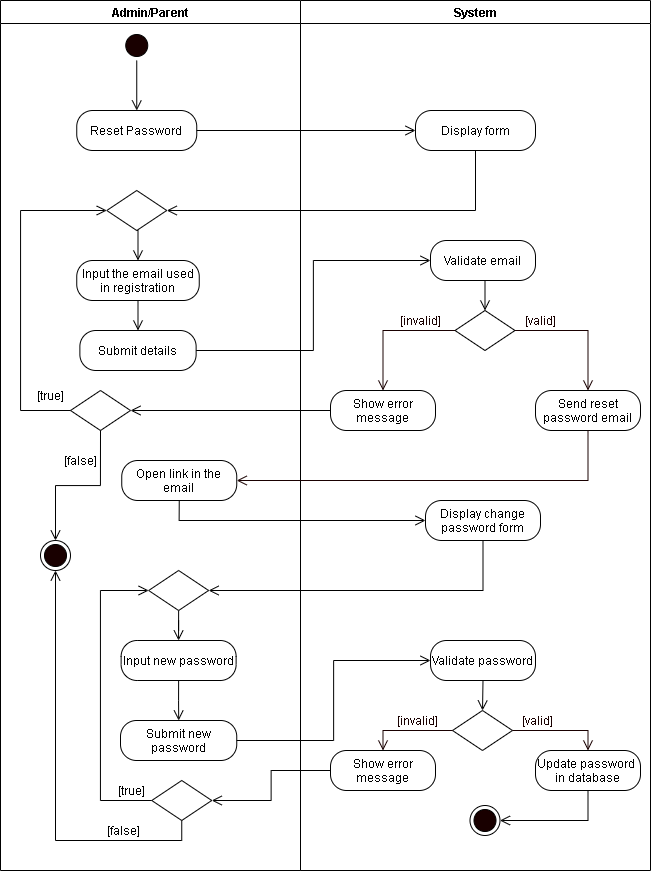

The diagram above was exported from draw.io. Its source (the exported page's mxGraphModel, read from the mxfile embedded in the PNG):
<mxGraphModel dx="1089" dy="736" grid="1" gridSize="10" guides="1" tooltips="1" connect="1" arrows="1" fold="1" page="1" pageScale="1" pageWidth="850" pageHeight="1100" math="0" shadow="0">
  <root>
    <mxCell id="rPOCZbVvyAolXIEEcs_V-0" />
    <mxCell id="rPOCZbVvyAolXIEEcs_V-1" parent="rPOCZbVvyAolXIEEcs_V-0" />
    <mxCell id="hvnI_WJmjJ6BdcuPyPCw-0" value="Admin/Parent" style="swimlane;startSize=23;" parent="rPOCZbVvyAolXIEEcs_V-1" vertex="1">
      <mxGeometry x="40" y="10" width="300" height="870" as="geometry" />
    </mxCell>
    <mxCell id="hvnI_WJmjJ6BdcuPyPCw-1" style="edgeStyle=orthogonalEdgeStyle;rounded=0;orthogonalLoop=1;jettySize=auto;html=1;exitX=0.5;exitY=1;exitDx=0;exitDy=0;entryX=0.5;entryY=0;entryDx=0;entryDy=0;endArrow=open;endFill=0;endSize=8;" parent="hvnI_WJmjJ6BdcuPyPCw-0" source="hvnI_WJmjJ6BdcuPyPCw-2" edge="1">
      <mxGeometry relative="1" as="geometry">
        <mxPoint x="136.25" y="110" as="targetPoint" />
      </mxGeometry>
    </mxCell>
    <mxCell id="hvnI_WJmjJ6BdcuPyPCw-2" value="" style="ellipse;html=1;shape=startState;fillColor=#190000;" parent="hvnI_WJmjJ6BdcuPyPCw-0" vertex="1">
      <mxGeometry x="121.25" y="30" width="30" height="30" as="geometry" />
    </mxCell>
    <mxCell id="hvnI_WJmjJ6BdcuPyPCw-3" value="Reset Password" style="rounded=1;whiteSpace=wrap;html=1;arcSize=40;" parent="hvnI_WJmjJ6BdcuPyPCw-0" vertex="1">
      <mxGeometry x="76.25" y="110" width="120" height="40" as="geometry" />
    </mxCell>
    <mxCell id="hvnI_WJmjJ6BdcuPyPCw-4" style="edgeStyle=orthogonalEdgeStyle;rounded=0;orthogonalLoop=1;jettySize=auto;html=1;exitX=0.5;exitY=1;exitDx=0;exitDy=0;entryX=0.5;entryY=0;entryDx=0;entryDy=0;endArrow=open;endFill=0;endSize=8;" parent="hvnI_WJmjJ6BdcuPyPCw-0" source="hvnI_WJmjJ6BdcuPyPCw-5" target="hvnI_WJmjJ6BdcuPyPCw-6" edge="1">
      <mxGeometry relative="1" as="geometry" />
    </mxCell>
    <mxCell id="hvnI_WJmjJ6BdcuPyPCw-5" value="Input the email used in registration" style="rounded=1;whiteSpace=wrap;html=1;arcSize=40;" parent="hvnI_WJmjJ6BdcuPyPCw-0" vertex="1">
      <mxGeometry x="76.25" y="260" width="122.5" height="40" as="geometry" />
    </mxCell>
    <mxCell id="hvnI_WJmjJ6BdcuPyPCw-6" value="Submit details" style="rounded=1;whiteSpace=wrap;html=1;arcSize=40;" parent="hvnI_WJmjJ6BdcuPyPCw-0" vertex="1">
      <mxGeometry x="79.37" y="330" width="116.25" height="40" as="geometry" />
    </mxCell>
    <mxCell id="hvnI_WJmjJ6BdcuPyPCw-7" style="edgeStyle=orthogonalEdgeStyle;rounded=0;orthogonalLoop=1;jettySize=auto;html=1;exitX=0.5;exitY=1;exitDx=0;exitDy=0;entryX=0.5;entryY=0;entryDx=0;entryDy=0;endArrow=open;endFill=0;endSize=8;" parent="hvnI_WJmjJ6BdcuPyPCw-0" source="hvnI_WJmjJ6BdcuPyPCw-8" target="hvnI_WJmjJ6BdcuPyPCw-5" edge="1">
      <mxGeometry relative="1" as="geometry" />
    </mxCell>
    <mxCell id="hvnI_WJmjJ6BdcuPyPCw-8" value="" style="rhombus;whiteSpace=wrap;html=1;" parent="hvnI_WJmjJ6BdcuPyPCw-0" vertex="1">
      <mxGeometry x="106.25" y="190" width="60" height="40" as="geometry" />
    </mxCell>
    <mxCell id="hvnI_WJmjJ6BdcuPyPCw-23" value="Open link in the email" style="rounded=1;whiteSpace=wrap;html=1;arcSize=40;" parent="hvnI_WJmjJ6BdcuPyPCw-0" vertex="1">
      <mxGeometry x="121.25" y="460" width="115" height="40" as="geometry" />
    </mxCell>
    <mxCell id="hvnI_WJmjJ6BdcuPyPCw-35" style="edgeStyle=orthogonalEdgeStyle;rounded=0;orthogonalLoop=1;jettySize=auto;html=1;exitX=0.5;exitY=1;exitDx=0;exitDy=0;endArrow=open;endFill=0;endSize=8;" parent="hvnI_WJmjJ6BdcuPyPCw-0" source="hvnI_WJmjJ6BdcuPyPCw-33" target="hvnI_WJmjJ6BdcuPyPCw-34" edge="1">
      <mxGeometry relative="1" as="geometry" />
    </mxCell>
    <mxCell id="hvnI_WJmjJ6BdcuPyPCw-33" value="Input new password" style="rounded=1;whiteSpace=wrap;html=1;arcSize=40;" parent="hvnI_WJmjJ6BdcuPyPCw-0" vertex="1">
      <mxGeometry x="120.63" y="640" width="115" height="40" as="geometry" />
    </mxCell>
    <mxCell id="hvnI_WJmjJ6BdcuPyPCw-34" value="Submit new password" style="rounded=1;whiteSpace=wrap;html=1;arcSize=40;" parent="hvnI_WJmjJ6BdcuPyPCw-0" vertex="1">
      <mxGeometry x="120" y="720" width="116.25" height="40" as="geometry" />
    </mxCell>
    <mxCell id="UFB63RbCdEMShemAOPES-0" value="" style="rhombus;whiteSpace=wrap;html=1;" vertex="1" parent="hvnI_WJmjJ6BdcuPyPCw-0">
      <mxGeometry x="70" y="390" width="60" height="40" as="geometry" />
    </mxCell>
    <mxCell id="hvnI_WJmjJ6BdcuPyPCw-28" style="edgeStyle=orthogonalEdgeStyle;rounded=0;orthogonalLoop=1;jettySize=auto;html=1;exitX=0;exitY=0.5;exitDx=0;exitDy=0;endArrow=open;endFill=0;endSize=8;entryX=0;entryY=0.5;entryDx=0;entryDy=0;" parent="hvnI_WJmjJ6BdcuPyPCw-0" source="UFB63RbCdEMShemAOPES-0" target="hvnI_WJmjJ6BdcuPyPCw-8" edge="1">
      <mxGeometry relative="1" as="geometry">
        <mxPoint x="30" y="249.9999999999999" as="targetPoint" />
        <Array as="points">
          <mxPoint x="20" y="410" />
          <mxPoint x="20" y="210" />
        </Array>
      </mxGeometry>
    </mxCell>
    <mxCell id="UFB63RbCdEMShemAOPES-2" style="edgeStyle=orthogonalEdgeStyle;rounded=0;orthogonalLoop=1;jettySize=auto;html=1;exitX=0.5;exitY=1;exitDx=0;exitDy=0;endArrow=open;endFill=0;endSize=8;" edge="1" parent="hvnI_WJmjJ6BdcuPyPCw-0" source="UFB63RbCdEMShemAOPES-0" target="634WEQnN5g8VNwgBxhx9-15">
      <mxGeometry relative="1" as="geometry">
        <mxPoint x="50" y="540" as="targetPoint" />
      </mxGeometry>
    </mxCell>
    <mxCell id="634WEQnN5g8VNwgBxhx9-0" value="[true]" style="text;html=1;align=center;verticalAlign=middle;resizable=0;points=[];autosize=1;strokeColor=none;" vertex="1" parent="hvnI_WJmjJ6BdcuPyPCw-0">
      <mxGeometry x="30" y="385" width="40" height="20" as="geometry" />
    </mxCell>
    <mxCell id="634WEQnN5g8VNwgBxhx9-1" value="[false]" style="text;html=1;align=center;verticalAlign=middle;resizable=0;points=[];autosize=1;strokeColor=none;" vertex="1" parent="hvnI_WJmjJ6BdcuPyPCw-0">
      <mxGeometry x="55" y="450" width="50" height="20" as="geometry" />
    </mxCell>
    <mxCell id="634WEQnN5g8VNwgBxhx9-13" style="edgeStyle=orthogonalEdgeStyle;rounded=0;orthogonalLoop=1;jettySize=auto;html=1;exitX=0.5;exitY=1;exitDx=0;exitDy=0;endArrow=open;endFill=0;endSize=8;" edge="1" parent="hvnI_WJmjJ6BdcuPyPCw-0" source="634WEQnN5g8VNwgBxhx9-12" target="hvnI_WJmjJ6BdcuPyPCw-33">
      <mxGeometry relative="1" as="geometry" />
    </mxCell>
    <mxCell id="634WEQnN5g8VNwgBxhx9-12" value="" style="rhombus;whiteSpace=wrap;html=1;" vertex="1" parent="hvnI_WJmjJ6BdcuPyPCw-0">
      <mxGeometry x="148.13" y="570" width="60" height="40" as="geometry" />
    </mxCell>
    <mxCell id="634WEQnN5g8VNwgBxhx9-15" value="" style="ellipse;html=1;shape=endState;fillColor=#190000;" vertex="1" parent="hvnI_WJmjJ6BdcuPyPCw-0">
      <mxGeometry x="40" y="540" width="30" height="30" as="geometry" />
    </mxCell>
    <mxCell id="3ZyeEVgwEUI30SH1if-n-5" style="edgeStyle=orthogonalEdgeStyle;rounded=0;orthogonalLoop=1;jettySize=auto;html=1;exitX=0.5;exitY=1;exitDx=0;exitDy=0;entryX=0.5;entryY=1;entryDx=0;entryDy=0;endArrow=open;endFill=0;endSize=8;" edge="1" parent="hvnI_WJmjJ6BdcuPyPCw-0" source="3ZyeEVgwEUI30SH1if-n-0" target="634WEQnN5g8VNwgBxhx9-15">
      <mxGeometry relative="1" as="geometry" />
    </mxCell>
    <mxCell id="3ZyeEVgwEUI30SH1if-n-0" value="" style="rhombus;whiteSpace=wrap;html=1;" vertex="1" parent="hvnI_WJmjJ6BdcuPyPCw-0">
      <mxGeometry x="151.25" y="780" width="60" height="40" as="geometry" />
    </mxCell>
    <mxCell id="634WEQnN5g8VNwgBxhx9-16" style="edgeStyle=orthogonalEdgeStyle;rounded=0;orthogonalLoop=1;jettySize=auto;html=1;exitX=0;exitY=0.5;exitDx=0;exitDy=0;entryX=0;entryY=0.5;entryDx=0;entryDy=0;endArrow=open;endFill=0;endSize=8;" edge="1" parent="hvnI_WJmjJ6BdcuPyPCw-0" source="3ZyeEVgwEUI30SH1if-n-0" target="634WEQnN5g8VNwgBxhx9-12">
      <mxGeometry relative="1" as="geometry">
        <Array as="points">
          <mxPoint x="100" y="800" />
          <mxPoint x="100" y="590" />
        </Array>
      </mxGeometry>
    </mxCell>
    <mxCell id="3ZyeEVgwEUI30SH1if-n-4" value="[false]" style="text;html=1;align=center;verticalAlign=middle;resizable=0;points=[];autosize=1;strokeColor=none;" vertex="1" parent="hvnI_WJmjJ6BdcuPyPCw-0">
      <mxGeometry x="98.13" y="820" width="50" height="20" as="geometry" />
    </mxCell>
    <mxCell id="3ZyeEVgwEUI30SH1if-n-6" value="[true]" style="text;html=1;align=center;verticalAlign=middle;resizable=0;points=[];autosize=1;strokeColor=none;" vertex="1" parent="hvnI_WJmjJ6BdcuPyPCw-0">
      <mxGeometry x="111.25" y="780" width="40" height="20" as="geometry" />
    </mxCell>
    <mxCell id="hvnI_WJmjJ6BdcuPyPCw-12" value="System" style="swimlane;" parent="rPOCZbVvyAolXIEEcs_V-1" vertex="1">
      <mxGeometry x="340" y="10" width="350" height="870" as="geometry" />
    </mxCell>
    <mxCell id="hvnI_WJmjJ6BdcuPyPCw-13" value="Validate email" style="rounded=1;whiteSpace=wrap;html=1;arcSize=40;" parent="hvnI_WJmjJ6BdcuPyPCw-12" vertex="1">
      <mxGeometry x="130" y="240" width="105" height="40" as="geometry" />
    </mxCell>
    <mxCell id="hvnI_WJmjJ6BdcuPyPCw-14" value="" style="rhombus;whiteSpace=wrap;html=1;" parent="hvnI_WJmjJ6BdcuPyPCw-12" vertex="1">
      <mxGeometry x="154.5" y="310" width="60" height="40" as="geometry" />
    </mxCell>
    <mxCell id="hvnI_WJmjJ6BdcuPyPCw-15" style="edgeStyle=orthogonalEdgeStyle;rounded=0;orthogonalLoop=1;jettySize=auto;html=1;exitX=0.5;exitY=1;exitDx=0;exitDy=0;entryX=0.5;entryY=0;entryDx=0;entryDy=0;endArrow=open;endFill=0;endSize=8;" parent="hvnI_WJmjJ6BdcuPyPCw-12" source="hvnI_WJmjJ6BdcuPyPCw-13" target="hvnI_WJmjJ6BdcuPyPCw-14" edge="1">
      <mxGeometry relative="1" as="geometry" />
    </mxCell>
    <mxCell id="hvnI_WJmjJ6BdcuPyPCw-16" value="&lt;font color=&quot;#190000&quot;&gt;[valid]&lt;/font&gt;" style="text;html=1;align=center;verticalAlign=middle;resizable=0;points=[];autosize=1;strokeColor=none;fontColor=#FFFFFF;" parent="hvnI_WJmjJ6BdcuPyPCw-12" vertex="1">
      <mxGeometry x="214.5" y="310" width="50" height="20" as="geometry" />
    </mxCell>
    <mxCell id="hvnI_WJmjJ6BdcuPyPCw-17" value="&lt;font color=&quot;#190000&quot;&gt;[invalid]&lt;/font&gt;" style="text;html=1;align=center;verticalAlign=middle;resizable=0;points=[];autosize=1;strokeColor=none;fontColor=#FFFFFF;" parent="hvnI_WJmjJ6BdcuPyPCw-12" vertex="1">
      <mxGeometry x="90" y="310" width="60" height="20" as="geometry" />
    </mxCell>
    <mxCell id="hvnI_WJmjJ6BdcuPyPCw-18" value="Show error message" style="rounded=1;whiteSpace=wrap;html=1;arcSize=40;" parent="hvnI_WJmjJ6BdcuPyPCw-12" vertex="1">
      <mxGeometry x="30" y="390" width="105" height="40" as="geometry" />
    </mxCell>
    <mxCell id="hvnI_WJmjJ6BdcuPyPCw-20" value="Send reset password email" style="rounded=1;whiteSpace=wrap;html=1;arcSize=40;" parent="hvnI_WJmjJ6BdcuPyPCw-12" vertex="1">
      <mxGeometry x="235" y="390" width="105" height="40" as="geometry" />
    </mxCell>
    <mxCell id="hvnI_WJmjJ6BdcuPyPCw-21" style="edgeStyle=orthogonalEdgeStyle;rounded=0;orthogonalLoop=1;jettySize=auto;html=1;exitX=0;exitY=0.5;exitDx=0;exitDy=0;fontColor=#FFFFFF;endArrow=open;endFill=0;endSize=8;strokeColor=#190000;entryX=0.5;entryY=0;entryDx=0;entryDy=0;" parent="hvnI_WJmjJ6BdcuPyPCw-12" source="hvnI_WJmjJ6BdcuPyPCw-14" target="hvnI_WJmjJ6BdcuPyPCw-18" edge="1">
      <mxGeometry relative="1" as="geometry">
        <mxPoint x="80" y="370" as="targetPoint" />
      </mxGeometry>
    </mxCell>
    <mxCell id="hvnI_WJmjJ6BdcuPyPCw-22" style="edgeStyle=orthogonalEdgeStyle;rounded=0;orthogonalLoop=1;jettySize=auto;html=1;exitX=1;exitY=0.5;exitDx=0;exitDy=0;fontColor=#FFFFFF;endArrow=open;endFill=0;endSize=8;strokeColor=#190000;entryX=0.5;entryY=0;entryDx=0;entryDy=0;" parent="hvnI_WJmjJ6BdcuPyPCw-12" source="hvnI_WJmjJ6BdcuPyPCw-14" target="hvnI_WJmjJ6BdcuPyPCw-20" edge="1">
      <mxGeometry relative="1" as="geometry">
        <mxPoint x="280" y="370" as="targetPoint" />
      </mxGeometry>
    </mxCell>
    <mxCell id="hvnI_WJmjJ6BdcuPyPCw-24" value="Display form" style="rounded=1;whiteSpace=wrap;html=1;arcSize=40;" parent="hvnI_WJmjJ6BdcuPyPCw-12" vertex="1">
      <mxGeometry x="115" y="110" width="120" height="40" as="geometry" />
    </mxCell>
    <mxCell id="hvnI_WJmjJ6BdcuPyPCw-31" value="Display change password form" style="rounded=1;whiteSpace=wrap;html=1;arcSize=40;" parent="hvnI_WJmjJ6BdcuPyPCw-12" vertex="1">
      <mxGeometry x="125" y="500" width="115" height="40" as="geometry" />
    </mxCell>
    <mxCell id="634WEQnN5g8VNwgBxhx9-11" style="edgeStyle=orthogonalEdgeStyle;rounded=0;orthogonalLoop=1;jettySize=auto;html=1;exitX=0.5;exitY=1;exitDx=0;exitDy=0;entryX=0.5;entryY=0;entryDx=0;entryDy=0;endArrow=open;endFill=0;endSize=8;" edge="1" parent="hvnI_WJmjJ6BdcuPyPCw-12" source="634WEQnN5g8VNwgBxhx9-2" target="634WEQnN5g8VNwgBxhx9-4">
      <mxGeometry relative="1" as="geometry" />
    </mxCell>
    <mxCell id="634WEQnN5g8VNwgBxhx9-2" value="Validate password" style="rounded=1;whiteSpace=wrap;html=1;arcSize=40;" vertex="1" parent="hvnI_WJmjJ6BdcuPyPCw-12">
      <mxGeometry x="130" y="640" width="105" height="40" as="geometry" />
    </mxCell>
    <mxCell id="634WEQnN5g8VNwgBxhx9-4" value="" style="rhombus;whiteSpace=wrap;html=1;" vertex="1" parent="hvnI_WJmjJ6BdcuPyPCw-12">
      <mxGeometry x="152" y="710" width="60" height="40" as="geometry" />
    </mxCell>
    <mxCell id="634WEQnN5g8VNwgBxhx9-5" value="&lt;font color=&quot;#190000&quot;&gt;[valid]&lt;/font&gt;" style="text;html=1;align=center;verticalAlign=middle;resizable=0;points=[];autosize=1;strokeColor=none;fontColor=#FFFFFF;" vertex="1" parent="hvnI_WJmjJ6BdcuPyPCw-12">
      <mxGeometry x="212" y="710" width="50" height="20" as="geometry" />
    </mxCell>
    <mxCell id="634WEQnN5g8VNwgBxhx9-6" value="&lt;font color=&quot;#190000&quot;&gt;[invalid]&lt;/font&gt;" style="text;html=1;align=center;verticalAlign=middle;resizable=0;points=[];autosize=1;strokeColor=none;fontColor=#FFFFFF;" vertex="1" parent="hvnI_WJmjJ6BdcuPyPCw-12">
      <mxGeometry x="87.5" y="710" width="60" height="20" as="geometry" />
    </mxCell>
    <mxCell id="634WEQnN5g8VNwgBxhx9-7" value="Show error message" style="rounded=1;whiteSpace=wrap;html=1;arcSize=40;" vertex="1" parent="hvnI_WJmjJ6BdcuPyPCw-12">
      <mxGeometry x="30" y="750" width="105" height="40" as="geometry" />
    </mxCell>
    <mxCell id="634WEQnN5g8VNwgBxhx9-14" style="edgeStyle=orthogonalEdgeStyle;rounded=0;orthogonalLoop=1;jettySize=auto;html=1;exitX=0.5;exitY=1;exitDx=0;exitDy=0;endArrow=open;endFill=0;endSize=8;entryX=1;entryY=0.5;entryDx=0;entryDy=0;" edge="1" parent="hvnI_WJmjJ6BdcuPyPCw-12" source="634WEQnN5g8VNwgBxhx9-8" target="hvnI_WJmjJ6BdcuPyPCw-10">
      <mxGeometry relative="1" as="geometry" />
    </mxCell>
    <mxCell id="634WEQnN5g8VNwgBxhx9-8" value="Update password&amp;nbsp; in database" style="rounded=1;whiteSpace=wrap;html=1;arcSize=40;" vertex="1" parent="hvnI_WJmjJ6BdcuPyPCw-12">
      <mxGeometry x="235" y="750" width="105" height="40" as="geometry" />
    </mxCell>
    <mxCell id="634WEQnN5g8VNwgBxhx9-9" style="edgeStyle=orthogonalEdgeStyle;rounded=0;orthogonalLoop=1;jettySize=auto;html=1;exitX=0;exitY=0.5;exitDx=0;exitDy=0;fontColor=#FFFFFF;endArrow=open;endFill=0;endSize=8;strokeColor=#190000;entryX=0.5;entryY=0;entryDx=0;entryDy=0;" edge="1" parent="hvnI_WJmjJ6BdcuPyPCw-12" source="634WEQnN5g8VNwgBxhx9-4" target="634WEQnN5g8VNwgBxhx9-7">
      <mxGeometry relative="1" as="geometry">
        <mxPoint x="-262.5" y="760" as="targetPoint" />
      </mxGeometry>
    </mxCell>
    <mxCell id="634WEQnN5g8VNwgBxhx9-10" style="edgeStyle=orthogonalEdgeStyle;rounded=0;orthogonalLoop=1;jettySize=auto;html=1;exitX=1;exitY=0.5;exitDx=0;exitDy=0;fontColor=#FFFFFF;endArrow=open;endFill=0;endSize=8;strokeColor=#190000;entryX=0.5;entryY=0;entryDx=0;entryDy=0;" edge="1" parent="hvnI_WJmjJ6BdcuPyPCw-12" source="634WEQnN5g8VNwgBxhx9-4" target="634WEQnN5g8VNwgBxhx9-8">
      <mxGeometry relative="1" as="geometry">
        <mxPoint x="-62.5" y="760" as="targetPoint" />
      </mxGeometry>
    </mxCell>
    <mxCell id="hvnI_WJmjJ6BdcuPyPCw-10" value="" style="ellipse;html=1;shape=endState;fillColor=#190000;" parent="hvnI_WJmjJ6BdcuPyPCw-12" vertex="1">
      <mxGeometry x="169.5" y="805" width="30" height="30" as="geometry" />
    </mxCell>
    <mxCell id="hvnI_WJmjJ6BdcuPyPCw-25" style="edgeStyle=orthogonalEdgeStyle;rounded=0;orthogonalLoop=1;jettySize=auto;html=1;exitX=1;exitY=0.5;exitDx=0;exitDy=0;endArrow=open;endFill=0;endSize=8;entryX=0;entryY=0.5;entryDx=0;entryDy=0;" parent="rPOCZbVvyAolXIEEcs_V-1" source="hvnI_WJmjJ6BdcuPyPCw-3" target="hvnI_WJmjJ6BdcuPyPCw-24" edge="1">
      <mxGeometry relative="1" as="geometry">
        <mxPoint x="450" y="140" as="targetPoint" />
      </mxGeometry>
    </mxCell>
    <mxCell id="hvnI_WJmjJ6BdcuPyPCw-26" style="edgeStyle=orthogonalEdgeStyle;rounded=0;orthogonalLoop=1;jettySize=auto;html=1;exitX=0.5;exitY=1;exitDx=0;exitDy=0;endArrow=open;endFill=0;endSize=8;entryX=1;entryY=0.5;entryDx=0;entryDy=0;" parent="rPOCZbVvyAolXIEEcs_V-1" source="hvnI_WJmjJ6BdcuPyPCw-24" target="hvnI_WJmjJ6BdcuPyPCw-8" edge="1">
      <mxGeometry relative="1" as="geometry">
        <mxPoint x="440" y="290" as="targetPoint" />
      </mxGeometry>
    </mxCell>
    <mxCell id="hvnI_WJmjJ6BdcuPyPCw-27" style="edgeStyle=orthogonalEdgeStyle;rounded=0;orthogonalLoop=1;jettySize=auto;html=1;exitX=1;exitY=0.5;exitDx=0;exitDy=0;entryX=0;entryY=0.5;entryDx=0;entryDy=0;endArrow=open;endFill=0;endSize=8;" parent="rPOCZbVvyAolXIEEcs_V-1" source="hvnI_WJmjJ6BdcuPyPCw-6" target="hvnI_WJmjJ6BdcuPyPCw-13" edge="1">
      <mxGeometry relative="1" as="geometry" />
    </mxCell>
    <mxCell id="hvnI_WJmjJ6BdcuPyPCw-19" style="edgeStyle=orthogonalEdgeStyle;rounded=0;orthogonalLoop=1;jettySize=auto;html=1;exitX=0.5;exitY=1;exitDx=0;exitDy=0;entryX=1;entryY=0.5;entryDx=0;entryDy=0;fontColor=#FFFFFF;endArrow=open;endFill=0;endSize=8;strokeColor=#190000;" parent="rPOCZbVvyAolXIEEcs_V-1" source="hvnI_WJmjJ6BdcuPyPCw-20" target="hvnI_WJmjJ6BdcuPyPCw-23" edge="1">
      <mxGeometry relative="1" as="geometry" />
    </mxCell>
    <mxCell id="hvnI_WJmjJ6BdcuPyPCw-30" style="edgeStyle=orthogonalEdgeStyle;rounded=0;orthogonalLoop=1;jettySize=auto;html=1;exitX=0.5;exitY=1;exitDx=0;exitDy=0;endArrow=open;endFill=0;endSize=8;entryX=0;entryY=0.5;entryDx=0;entryDy=0;" parent="rPOCZbVvyAolXIEEcs_V-1" source="hvnI_WJmjJ6BdcuPyPCw-23" target="hvnI_WJmjJ6BdcuPyPCw-31" edge="1">
      <mxGeometry relative="1" as="geometry">
        <mxPoint x="440" y="560" as="targetPoint" />
      </mxGeometry>
    </mxCell>
    <mxCell id="hvnI_WJmjJ6BdcuPyPCw-32" style="edgeStyle=orthogonalEdgeStyle;rounded=0;orthogonalLoop=1;jettySize=auto;html=1;exitX=0.5;exitY=1;exitDx=0;exitDy=0;endArrow=open;endFill=0;endSize=8;entryX=1;entryY=0.5;entryDx=0;entryDy=0;" parent="rPOCZbVvyAolXIEEcs_V-1" source="hvnI_WJmjJ6BdcuPyPCw-31" target="634WEQnN5g8VNwgBxhx9-12" edge="1">
      <mxGeometry relative="1" as="geometry">
        <mxPoint x="310" y="610" as="targetPoint" />
      </mxGeometry>
    </mxCell>
    <mxCell id="UFB63RbCdEMShemAOPES-1" style="edgeStyle=orthogonalEdgeStyle;rounded=0;orthogonalLoop=1;jettySize=auto;html=1;exitX=0;exitY=0.5;exitDx=0;exitDy=0;endArrow=open;endFill=0;endSize=8;entryX=1;entryY=0.5;entryDx=0;entryDy=0;" edge="1" parent="rPOCZbVvyAolXIEEcs_V-1" source="hvnI_WJmjJ6BdcuPyPCw-18" target="UFB63RbCdEMShemAOPES-0">
      <mxGeometry relative="1" as="geometry">
        <mxPoint x="210" y="420.28571428571433" as="targetPoint" />
      </mxGeometry>
    </mxCell>
    <mxCell id="634WEQnN5g8VNwgBxhx9-3" style="edgeStyle=orthogonalEdgeStyle;rounded=0;orthogonalLoop=1;jettySize=auto;html=1;exitX=1;exitY=0.5;exitDx=0;exitDy=0;endArrow=open;endFill=0;endSize=8;entryX=0;entryY=0.5;entryDx=0;entryDy=0;" edge="1" parent="rPOCZbVvyAolXIEEcs_V-1" source="hvnI_WJmjJ6BdcuPyPCw-34" target="634WEQnN5g8VNwgBxhx9-2">
      <mxGeometry relative="1" as="geometry" />
    </mxCell>
    <mxCell id="3ZyeEVgwEUI30SH1if-n-1" style="edgeStyle=orthogonalEdgeStyle;rounded=0;orthogonalLoop=1;jettySize=auto;html=1;exitX=0;exitY=0.5;exitDx=0;exitDy=0;endArrow=open;endFill=0;endSize=8;entryX=1;entryY=0.5;entryDx=0;entryDy=0;" edge="1" parent="rPOCZbVvyAolXIEEcs_V-1" source="634WEQnN5g8VNwgBxhx9-7" target="3ZyeEVgwEUI30SH1if-n-0">
      <mxGeometry relative="1" as="geometry">
        <mxPoint x="269" y="820" as="targetPoint" />
      </mxGeometry>
    </mxCell>
  </root>
</mxGraphModel>